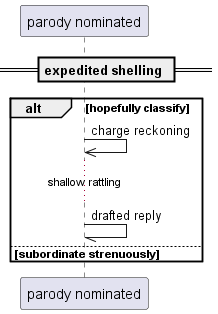

The diagram above was rendered by PlantUML. Its source (embedded in the PNG):
@startuml
participant "parody nominated" as 0
== expedited shelling ==
alt hopefully classify
0 ->> 0: charge reckoning
...shallow rattling...
0 -// 0: drafted reply
else subordinate strenuously
end
@enduml